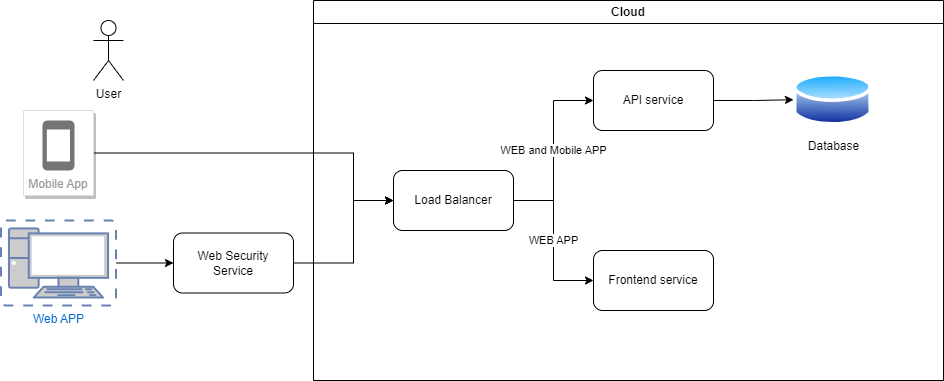

The diagram above was exported from draw.io. Its source (the exported page's mxGraphModel, read from the mxfile embedded in the PNG):
<mxGraphModel dx="1009" dy="542" grid="1" gridSize="10" guides="1" tooltips="1" connect="1" arrows="1" fold="1" page="1" pageScale="1" pageWidth="850" pageHeight="1100" math="0" shadow="0">
  <root>
    <mxCell id="0" />
    <mxCell id="1" parent="0" />
    <mxCell id="aF6zZeS_mqsWHTtntIdG-1" value="User" style="shape=umlActor;verticalLabelPosition=bottom;verticalAlign=top;html=1;outlineConnect=0;" vertex="1" parent="1">
      <mxGeometry x="160" y="90" width="30" height="60" as="geometry" />
    </mxCell>
    <mxCell id="aF6zZeS_mqsWHTtntIdG-14" style="edgeStyle=orthogonalEdgeStyle;rounded=0;orthogonalLoop=1;jettySize=auto;html=1;entryX=0;entryY=0.5;entryDx=0;entryDy=0;" edge="1" parent="1" source="aF6zZeS_mqsWHTtntIdG-2" target="aF6zZeS_mqsWHTtntIdG-11">
      <mxGeometry relative="1" as="geometry">
        <Array as="points">
          <mxPoint x="420" y="223" />
          <mxPoint x="420" y="270" />
        </Array>
      </mxGeometry>
    </mxCell>
    <mxCell id="aF6zZeS_mqsWHTtntIdG-2" value="Mobile App" style="strokeColor=#dddddd;shadow=1;strokeWidth=1;rounded=1;absoluteArcSize=1;arcSize=2;labelPosition=center;verticalLabelPosition=middle;align=center;verticalAlign=bottom;spacingLeft=0;fontColor=#999999;fontSize=12;whiteSpace=wrap;spacingBottom=2;html=1;" vertex="1" parent="1">
      <mxGeometry x="90" y="180" width="70" height="85" as="geometry" />
    </mxCell>
    <mxCell id="aF6zZeS_mqsWHTtntIdG-3" value="" style="sketch=0;dashed=0;connectable=0;html=1;fillColor=#757575;strokeColor=none;shape=mxgraph.gcp2.phone;part=1;" vertex="1" parent="aF6zZeS_mqsWHTtntIdG-2">
      <mxGeometry x="0.5" width="32" height="50" relative="1" as="geometry">
        <mxPoint x="-16" y="10" as="offset" />
      </mxGeometry>
    </mxCell>
    <mxCell id="aF6zZeS_mqsWHTtntIdG-15" style="edgeStyle=orthogonalEdgeStyle;rounded=0;orthogonalLoop=1;jettySize=auto;html=1;entryX=0;entryY=0.5;entryDx=0;entryDy=0;" edge="1" parent="1" source="aF6zZeS_mqsWHTtntIdG-4" target="aF6zZeS_mqsWHTtntIdG-12">
      <mxGeometry relative="1" as="geometry" />
    </mxCell>
    <mxCell id="aF6zZeS_mqsWHTtntIdG-4" value="Web APP" style="fontColor=#0066CC;verticalAlign=top;verticalLabelPosition=bottom;labelPosition=center;align=center;html=1;outlineConnect=0;fillColor=#CCCCCC;strokeColor=#6881B3;gradientColor=none;gradientDirection=north;strokeWidth=2;shape=mxgraph.networks.virtual_pc;" vertex="1" parent="1">
      <mxGeometry x="67.5" y="290" width="115" height="85" as="geometry" />
    </mxCell>
    <mxCell id="aF6zZeS_mqsWHTtntIdG-5" value="Cloud" style="swimlane;whiteSpace=wrap;html=1;" vertex="1" parent="1">
      <mxGeometry x="380" y="70" width="630" height="380" as="geometry" />
    </mxCell>
    <mxCell id="aF6zZeS_mqsWHTtntIdG-19" style="edgeStyle=orthogonalEdgeStyle;rounded=0;orthogonalLoop=1;jettySize=auto;html=1;entryX=0;entryY=0.5;entryDx=0;entryDy=0;" edge="1" parent="aF6zZeS_mqsWHTtntIdG-5" source="aF6zZeS_mqsWHTtntIdG-9" target="aF6zZeS_mqsWHTtntIdG-10">
      <mxGeometry relative="1" as="geometry" />
    </mxCell>
    <mxCell id="aF6zZeS_mqsWHTtntIdG-9" value="API service" style="rounded=1;whiteSpace=wrap;html=1;" vertex="1" parent="aF6zZeS_mqsWHTtntIdG-5">
      <mxGeometry x="280" y="70" width="120" height="60" as="geometry" />
    </mxCell>
    <mxCell id="aF6zZeS_mqsWHTtntIdG-10" value="Database" style="aspect=fixed;perimeter=ellipsePerimeter;html=1;align=center;shadow=0;dashed=0;spacingTop=3;image;image=img/lib/active_directory/database.svg;" vertex="1" parent="aF6zZeS_mqsWHTtntIdG-5">
      <mxGeometry x="480" y="70" width="79.06" height="58.5" as="geometry" />
    </mxCell>
    <mxCell id="aF6zZeS_mqsWHTtntIdG-17" value="WEB and Mobile APP" style="edgeStyle=orthogonalEdgeStyle;rounded=0;orthogonalLoop=1;jettySize=auto;html=1;entryX=0;entryY=0.5;entryDx=0;entryDy=0;" edge="1" parent="aF6zZeS_mqsWHTtntIdG-5" source="aF6zZeS_mqsWHTtntIdG-11" target="aF6zZeS_mqsWHTtntIdG-9">
      <mxGeometry relative="1" as="geometry" />
    </mxCell>
    <mxCell id="aF6zZeS_mqsWHTtntIdG-18" value="WEB APP" style="edgeStyle=orthogonalEdgeStyle;rounded=0;orthogonalLoop=1;jettySize=auto;html=1;entryX=0;entryY=0.5;entryDx=0;entryDy=0;" edge="1" parent="aF6zZeS_mqsWHTtntIdG-5" source="aF6zZeS_mqsWHTtntIdG-11" target="aF6zZeS_mqsWHTtntIdG-13">
      <mxGeometry relative="1" as="geometry" />
    </mxCell>
    <mxCell id="aF6zZeS_mqsWHTtntIdG-11" value="Load Balancer" style="rounded=1;whiteSpace=wrap;html=1;" vertex="1" parent="aF6zZeS_mqsWHTtntIdG-5">
      <mxGeometry x="80" y="170" width="120" height="60" as="geometry" />
    </mxCell>
    <mxCell id="aF6zZeS_mqsWHTtntIdG-13" value="Frontend service" style="rounded=1;whiteSpace=wrap;html=1;" vertex="1" parent="aF6zZeS_mqsWHTtntIdG-5">
      <mxGeometry x="280" y="250" width="120" height="60" as="geometry" />
    </mxCell>
    <mxCell id="aF6zZeS_mqsWHTtntIdG-16" style="edgeStyle=orthogonalEdgeStyle;rounded=0;orthogonalLoop=1;jettySize=auto;html=1;entryX=0;entryY=0.5;entryDx=0;entryDy=0;" edge="1" parent="1" source="aF6zZeS_mqsWHTtntIdG-12" target="aF6zZeS_mqsWHTtntIdG-11">
      <mxGeometry relative="1" as="geometry">
        <Array as="points">
          <mxPoint x="420" y="333" />
          <mxPoint x="420" y="270" />
        </Array>
      </mxGeometry>
    </mxCell>
    <mxCell id="aF6zZeS_mqsWHTtntIdG-12" value="Web Security&lt;br&gt;Service" style="rounded=1;whiteSpace=wrap;html=1;" vertex="1" parent="1">
      <mxGeometry x="240" y="302.5" width="120" height="60" as="geometry" />
    </mxCell>
  </root>
</mxGraphModel>